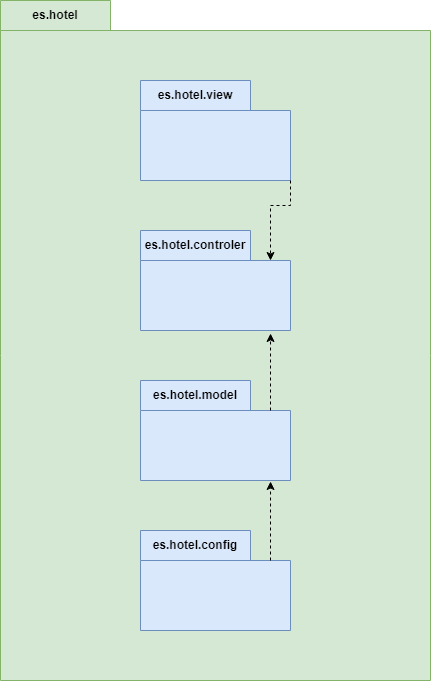

The diagram above was exported from draw.io. Its source (the exported page's mxGraphModel, read from the mxfile embedded in the PNG):
<mxGraphModel dx="1393" dy="796" grid="1" gridSize="10" guides="1" tooltips="1" connect="1" arrows="1" fold="1" page="1" pageScale="1" pageWidth="827" pageHeight="1169" math="0" shadow="0">
  <root>
    <mxCell id="0" />
    <mxCell id="1" parent="0" />
    <mxCell id="TTDZ1DSizRqEDqvsPQ-l-1" value="es.hotel" style="shape=folder;fontStyle=1;tabWidth=110;tabHeight=30;tabPosition=left;html=1;boundedLbl=1;labelInHeader=1;container=1;collapsible=0;whiteSpace=wrap;fillColor=#d5e8d4;strokeColor=#82b366;" vertex="1" parent="1">
      <mxGeometry x="210" y="70" width="430" height="680" as="geometry" />
    </mxCell>
    <mxCell id="TTDZ1DSizRqEDqvsPQ-l-2" value="" style="html=1;strokeColor=none;resizeWidth=1;resizeHeight=1;fillColor=none;part=1;connectable=0;allowArrows=0;deletable=0;whiteSpace=wrap;" vertex="1" parent="TTDZ1DSizRqEDqvsPQ-l-1">
      <mxGeometry width="429.99999999999994" height="475.99999999999994" relative="1" as="geometry">
        <mxPoint y="30" as="offset" />
      </mxGeometry>
    </mxCell>
    <mxCell id="TTDZ1DSizRqEDqvsPQ-l-3" value="es.hotel.view" style="shape=folder;fontStyle=1;tabWidth=110;tabHeight=30;tabPosition=left;html=1;boundedLbl=1;labelInHeader=1;container=1;collapsible=0;whiteSpace=wrap;fillColor=#dae8fc;strokeColor=#6c8ebf;" vertex="1" parent="TTDZ1DSizRqEDqvsPQ-l-1">
      <mxGeometry x="140" y="80" width="150" height="100" as="geometry" />
    </mxCell>
    <mxCell id="TTDZ1DSizRqEDqvsPQ-l-4" value="" style="html=1;strokeColor=none;resizeWidth=1;resizeHeight=1;fillColor=none;part=1;connectable=0;allowArrows=0;deletable=0;whiteSpace=wrap;" vertex="1" parent="TTDZ1DSizRqEDqvsPQ-l-3">
      <mxGeometry width="150" height="70" relative="1" as="geometry">
        <mxPoint y="30" as="offset" />
      </mxGeometry>
    </mxCell>
    <mxCell id="TTDZ1DSizRqEDqvsPQ-l-5" value="es.hotel.controler" style="shape=folder;fontStyle=1;tabWidth=110;tabHeight=30;tabPosition=left;html=1;boundedLbl=1;labelInHeader=1;container=1;collapsible=0;whiteSpace=wrap;fillColor=#dae8fc;strokeColor=#6c8ebf;" vertex="1" parent="TTDZ1DSizRqEDqvsPQ-l-1">
      <mxGeometry x="140" y="230" width="150" height="100" as="geometry" />
    </mxCell>
    <mxCell id="TTDZ1DSizRqEDqvsPQ-l-6" value="" style="html=1;strokeColor=none;resizeWidth=1;resizeHeight=1;fillColor=none;part=1;connectable=0;allowArrows=0;deletable=0;whiteSpace=wrap;" vertex="1" parent="TTDZ1DSizRqEDqvsPQ-l-5">
      <mxGeometry width="150" height="70" relative="1" as="geometry">
        <mxPoint y="30" as="offset" />
      </mxGeometry>
    </mxCell>
    <mxCell id="TTDZ1DSizRqEDqvsPQ-l-7" value="es.hotel.model" style="shape=folder;fontStyle=1;tabWidth=110;tabHeight=30;tabPosition=left;html=1;boundedLbl=1;labelInHeader=1;container=1;collapsible=0;whiteSpace=wrap;fillColor=#dae8fc;strokeColor=#6c8ebf;" vertex="1" parent="TTDZ1DSizRqEDqvsPQ-l-1">
      <mxGeometry x="140" y="380" width="150" height="100" as="geometry" />
    </mxCell>
    <mxCell id="TTDZ1DSizRqEDqvsPQ-l-8" value="" style="html=1;strokeColor=none;resizeWidth=1;resizeHeight=1;fillColor=none;part=1;connectable=0;allowArrows=0;deletable=0;whiteSpace=wrap;" vertex="1" parent="TTDZ1DSizRqEDqvsPQ-l-7">
      <mxGeometry width="150" height="70" relative="1" as="geometry">
        <mxPoint y="30" as="offset" />
      </mxGeometry>
    </mxCell>
    <mxCell id="TTDZ1DSizRqEDqvsPQ-l-9" value="es.hotel.config" style="shape=folder;fontStyle=1;tabWidth=110;tabHeight=30;tabPosition=left;html=1;boundedLbl=1;labelInHeader=1;container=1;collapsible=0;whiteSpace=wrap;fillColor=#dae8fc;strokeColor=#6c8ebf;" vertex="1" parent="TTDZ1DSizRqEDqvsPQ-l-1">
      <mxGeometry x="140" y="530" width="150" height="100" as="geometry" />
    </mxCell>
    <mxCell id="TTDZ1DSizRqEDqvsPQ-l-10" value="" style="html=1;strokeColor=none;resizeWidth=1;resizeHeight=1;fillColor=none;part=1;connectable=0;allowArrows=0;deletable=0;whiteSpace=wrap;" vertex="1" parent="TTDZ1DSizRqEDqvsPQ-l-9">
      <mxGeometry width="150" height="70" relative="1" as="geometry">
        <mxPoint y="30" as="offset" />
      </mxGeometry>
    </mxCell>
    <mxCell id="TTDZ1DSizRqEDqvsPQ-l-11" style="edgeStyle=orthogonalEdgeStyle;rounded=0;orthogonalLoop=1;jettySize=auto;html=1;exitX=0;exitY=0;exitDx=130;exitDy=30;exitPerimeter=0;entryX=0.867;entryY=1.01;entryDx=0;entryDy=0;entryPerimeter=0;dashed=1;" edge="1" parent="TTDZ1DSizRqEDqvsPQ-l-1" source="TTDZ1DSizRqEDqvsPQ-l-9" target="TTDZ1DSizRqEDqvsPQ-l-7">
      <mxGeometry relative="1" as="geometry" />
    </mxCell>
    <mxCell id="TTDZ1DSizRqEDqvsPQ-l-12" style="edgeStyle=orthogonalEdgeStyle;rounded=0;orthogonalLoop=1;jettySize=auto;html=1;exitX=0;exitY=0;exitDx=130;exitDy=30;exitPerimeter=0;entryX=0.867;entryY=1.03;entryDx=0;entryDy=0;entryPerimeter=0;dashed=1;" edge="1" parent="TTDZ1DSizRqEDqvsPQ-l-1" source="TTDZ1DSizRqEDqvsPQ-l-7" target="TTDZ1DSizRqEDqvsPQ-l-5">
      <mxGeometry relative="1" as="geometry" />
    </mxCell>
    <mxCell id="TTDZ1DSizRqEDqvsPQ-l-14" style="edgeStyle=orthogonalEdgeStyle;rounded=0;orthogonalLoop=1;jettySize=auto;html=1;exitX=0;exitY=0;exitDx=150;exitDy=100;exitPerimeter=0;entryX=0;entryY=0;entryDx=130;entryDy=30;entryPerimeter=0;dashed=1;" edge="1" parent="TTDZ1DSizRqEDqvsPQ-l-1" source="TTDZ1DSizRqEDqvsPQ-l-3" target="TTDZ1DSizRqEDqvsPQ-l-5">
      <mxGeometry relative="1" as="geometry" />
    </mxCell>
  </root>
</mxGraphModel>